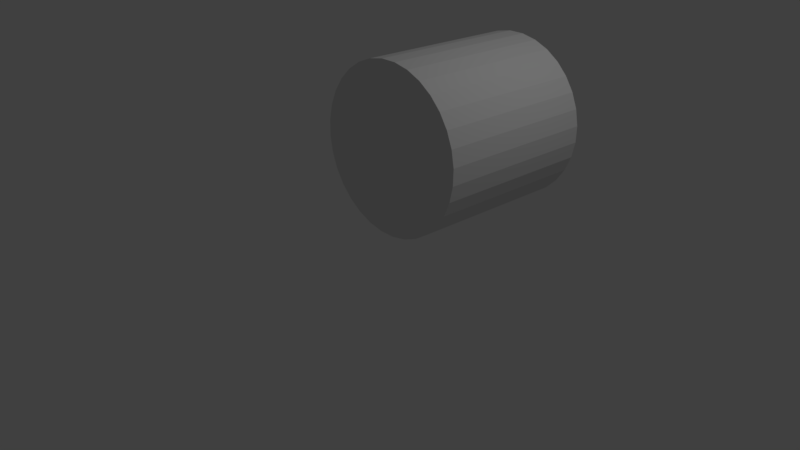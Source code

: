 # Source: PlayerMain.blend  (saved by Blender 2.79.0; exported with 4.5.12 LTS)
import bpy
from mathutils import Matrix  # noqa: F401  (used for matrix-valued properties, if any)

bpy.ops.wm.read_factory_settings(use_empty=True)
scene = bpy.context.scene
scene.name = 'Scene'

# ---- collections
col_collection_1 = bpy.data.collections.new('Collection 1'); scene.collection.children.link(col_collection_1)

# ---- world
world_world = bpy.data.worlds.new('World'); scene.world = world_world
world_world.color = (0.05088, 0.05088, 0.05088)
world_world.use_sun_shadow = False
world_world.sun_shadow_jitter_overblur = 0.0
world_world.cycles.sampling_method = 'MANUAL'

# ---- cameras
cam_camera = bpy.data.cameras.new('Camera')
cam_camera.clip_end = 100.0
cam_camera.lens = 35.0
cam_camera.sensor_width = 32.0
cam_camera.sensor_height = 18.0
cam_camera.ortho_scale = 7.314
cam_camera.dof.focus_distance = 0.0
cam_camera.dof.aperture_fstop = 128.0

# ---- lights
light_lamp = bpy.data.lights.new('Lamp', 'POINT')
light_lamp.transmission_factor = 0.0
light_lamp.cutoff_distance = 30.0
light_lamp.energy = 100.0
light_lamp.shadow_buffer_clip_start = 1.001
light_lamp.shadow_soft_size = 0.1
light_lamp.shadow_maximum_resolution = 0.006
light_lamp.use_absolute_resolution = True

# ---- meshes
me_cylinder = bpy.data.meshes.new('Cylinder')
me_cylinder.from_pydata([(0.0, 1.0, -1.0), (0.0, 1.0, 1.0), (0.1951, 0.9808, -1.0), (0.1951, 0.9808, 1.0), (0.3827, 0.9239, -1.0), (0.3827, 0.9239, 1.0), (0.5556, 0.8315, -1.0), (0.5556, 0.8315, 1.0), (0.7071, 0.7071, -1.0), (0.7071, 0.7071, 1.0), (0.8315, 0.5556, -1.0), (0.8315, 0.5556, 1.0), (0.9239, 0.3827, -1.0), (0.9239, 0.3827, 1.0), (0.9808, 0.1951, -1.0), (0.9808, 0.1951, 1.0), (1.0, 7.55e-08, -1.0), (1.0, 7.55e-08, 1.0), (0.9808, -0.1951, -1.0), (0.9808, -0.1951, 1.0), (0.9239, -0.3827, -1.0), (0.9239, -0.3827, 1.0), (0.8315, -0.5556, -1.0), (0.8315, -0.5556, 1.0), (0.7071, -0.7071, -1.0), (0.7071, -0.7071, 1.0), (0.5556, -0.8315, -1.0), (0.5556, -0.8315, 1.0), (0.3827, -0.9239, -1.0), (0.3827, -0.9239, 1.0), (0.1951, -0.9808, -1.0), (0.1951, -0.9808, 1.0), (-3.258e-07, -1.0, -1.0), (-3.258e-07, -1.0, 1.0), (-0.1951, -0.9808, -1.0), (-0.1951, -0.9808, 1.0), (-0.3827, -0.9239, -1.0), (-0.3827, -0.9239, 1.0), (-0.5556, -0.8315, -1.0), (-0.5556, -0.8315, 1.0), (-0.7071, -0.7071, -1.0), (-0.7071, -0.7071, 1.0), (-0.8315, -0.5556, -1.0), (-0.8315, -0.5556, 1.0), (-0.9239, -0.3827, -1.0), (-0.9239, -0.3827, 1.0), (-0.9808, -0.1951, -1.0), (-0.9808, -0.1951, 1.0), (-1.0, 9.656e-07, -1.0), (-1.0, 9.656e-07, 1.0), (-0.9808, 0.1951, -1.0), (-0.9808, 0.1951, 1.0), (-0.9239, 0.3827, -1.0), (-0.9239, 0.3827, 1.0), (-0.8315, 0.5556, -1.0), (-0.8315, 0.5556, 1.0), (-0.7071, 0.7071, -1.0), (-0.7071, 0.7071, 1.0), (-0.5556, 0.8315, -1.0), (-0.5556, 0.8315, 1.0), (-0.3827, 0.9239, -1.0), (-0.3827, 0.9239, 1.0), (-0.1951, 0.9808, -1.0), (-0.1951, 0.9808, 1.0)], [], [(0, 1, 3, 2), (2, 3, 5, 4), (4, 5, 7, 6), (6, 7, 9, 8), (8, 9, 11, 10), (10, 11, 13, 12), (12, 13, 15, 14), (14, 15, 17, 16), (16, 17, 19, 18), (18, 19, 21, 20), (20, 21, 23, 22), (22, 23, 25, 24), (24, 25, 27, 26), (26, 27, 29, 28), (28, 29, 31, 30), (30, 31, 33, 32), (32, 33, 35, 34), (34, 35, 37, 36), (36, 37, 39, 38), (38, 39, 41, 40), (40, 41, 43, 42), (42, 43, 45, 44), (44, 45, 47, 46), (46, 47, 49, 48), (48, 49, 51, 50), (50, 51, 53, 52), (52, 53, 55, 54), (54, 55, 57, 56), (56, 57, 59, 58), (58, 59, 61, 60), (3, 1, 63, 61, 59, 57, 55, 53, 51, 49, 47, 45, 43, 41, 39, 37, 35, 33, 31, 29, 27, 25, 23, 21, 19, 17, 15, 13, 11, 9, 7, 5), (60, 61, 63, 62), (62, 63, 1, 0), (0, 2, 4, 6, 8, 10, 12, 14, 16, 18, 20, 22, 24, 26, 28, 30, 32, 34, 36, 38, 40, 42, 44, 46, 48, 50, 52, 54, 56, 58, 60, 62)])
me_cylinder.use_remesh_preserve_volume = False
me_cylinder.use_remesh_preserve_attributes = False
me_cylinder.use_mirror_vertex_groups = False
me_cylinder.update()

# ---- objects
ob_cylinder = bpy.data.objects.new('Cylinder', me_cylinder)
ob_lamp = bpy.data.objects.new('Lamp', light_lamp)
ob_camera = bpy.data.objects.new('Camera', cam_camera)

# ---- transforms, parenting, visibility, modifiers, constraints
ob_cylinder.location = (1.0, 0.4346, 1.833)
ob_cylinder.rotation_euler = (1.55, -0.2968, -0.01347)
ob_cylinder.lineart.crease_threshold = 0.0
ob_lamp.location = (4.076, 1.005, 5.904)
ob_lamp.rotation_euler = (0.6503, 0.05522, 1.866)
ob_lamp.lock_rotations_4d = False
ob_lamp.empty_display_type = 'ARROWS'
ob_lamp.color = (0.0, 0.0, 0.0, 0.0)
ob_lamp.lineart.crease_threshold = 0.0
ob_camera.location = (7.481, -6.508, 5.344)
ob_camera.rotation_euler = (1.109, 0.0, 0.8149)
ob_camera.lock_rotations_4d = False
ob_camera.empty_display_type = 'ARROWS'
ob_camera.color = (0.0, 0.0, 0.0, 0.0)
ob_camera.display_type = 'WIRE'
ob_camera.lineart.crease_threshold = 0.0

# ---- collection membership
col_collection_1.objects.link(ob_cylinder)
col_collection_1.objects.link(ob_lamp)
col_collection_1.objects.link(ob_camera)

# ---- scene / render settings (as saved in the file)
scene.camera = ob_camera
scene.frame_start = 1; scene.frame_end = 250; scene.frame_set(1)
scene.render.engine = 'BLENDER_EEVEE_NEXT'
scene.render.resolution_percentage = 50
scene.render.dither_intensity = 0.0
scene.cycles.use_denoising = False
scene.cycles.samples = 128
scene.cycles.sampling_pattern = 'TABULATED_SOBOL'
scene.cycles.use_adaptive_sampling = False
scene.cycles.use_light_tree = False
scene.cycles.blur_glossy = 0.0
scene.cycles.sample_clamp_indirect = 0.0
scene.view_settings.view_transform = 'Standard'
bpy.context.view_layer.update()

